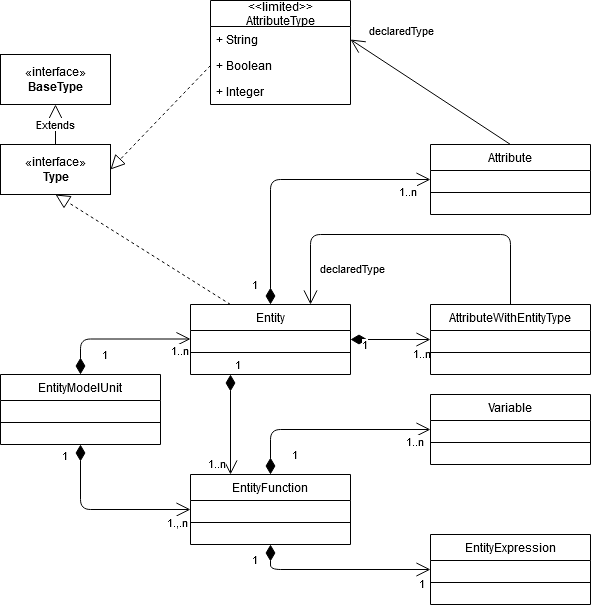

The diagram above was exported from draw.io. Its source (the exported page's mxGraphModel, read from the mxfile embedded in the PNG):
<mxGraphModel dx="1318" dy="835" grid="1" gridSize="10" guides="1" tooltips="1" connect="1" arrows="1" fold="1" page="1" pageScale="1" pageWidth="827" pageHeight="1169" math="0" shadow="0">
  <root>
    <mxCell id="WIyWlLk6GJQsqaUBKTNV-0" />
    <mxCell id="WIyWlLk6GJQsqaUBKTNV-1" parent="WIyWlLk6GJQsqaUBKTNV-0" />
    <mxCell id="1WSv7cHyxVxmZHugpi3P-3" value="EntityModelUnit" style="swimlane;fontStyle=0;align=center;verticalAlign=top;childLayout=stackLayout;horizontal=1;startSize=26;horizontalStack=0;resizeParent=1;resizeLast=0;collapsible=1;marginBottom=0;rounded=0;shadow=0;strokeWidth=1;" parent="WIyWlLk6GJQsqaUBKTNV-1" vertex="1">
      <mxGeometry x="120" y="610" width="160" height="70" as="geometry">
        <mxRectangle x="330" y="360" width="170" height="26" as="alternateBounds" />
      </mxGeometry>
    </mxCell>
    <mxCell id="1WSv7cHyxVxmZHugpi3P-4" value="" style="line;html=1;strokeWidth=1;align=left;verticalAlign=middle;spacingTop=-1;spacingLeft=3;spacingRight=3;rotatable=0;labelPosition=right;points=[];portConstraint=eastwest;" parent="1WSv7cHyxVxmZHugpi3P-3" vertex="1">
      <mxGeometry y="26" width="160" height="44" as="geometry" />
    </mxCell>
    <mxCell id="1WSv7cHyxVxmZHugpi3P-20" value="1" style="endArrow=open;html=1;endSize=12;startArrow=diamondThin;startSize=14;startFill=1;edgeStyle=orthogonalEdgeStyle;align=left;verticalAlign=bottom;exitX=0.5;exitY=1;exitDx=0;exitDy=0;entryX=0;entryY=0.5;entryDx=0;entryDy=0;" parent="WIyWlLk6GJQsqaUBKTNV-1" source="1WSv7cHyxVxmZHugpi3P-3" target="1WSv7cHyxVxmZHugpi3P-5" edge="1">
      <mxGeometry x="-0.7576" y="-20" relative="1" as="geometry">
        <mxPoint x="170" y="700" as="sourcePoint" />
        <mxPoint x="330" y="700" as="targetPoint" />
        <mxPoint as="offset" />
      </mxGeometry>
    </mxCell>
    <mxCell id="1WSv7cHyxVxmZHugpi3P-26" value="1.,.n" style="edgeLabel;html=1;align=center;verticalAlign=middle;resizable=0;points=[];" parent="1WSv7cHyxVxmZHugpi3P-20" vertex="1" connectable="0">
      <mxGeometry x="0.8424" y="1" relative="1" as="geometry">
        <mxPoint y="13" as="offset" />
      </mxGeometry>
    </mxCell>
    <mxCell id="1WSv7cHyxVxmZHugpi3P-11" value="EntityExpression" style="swimlane;fontStyle=0;align=center;verticalAlign=top;childLayout=stackLayout;horizontal=1;startSize=26;horizontalStack=0;resizeParent=1;resizeLast=0;collapsible=1;marginBottom=0;rounded=0;shadow=0;strokeWidth=1;" parent="WIyWlLk6GJQsqaUBKTNV-1" vertex="1">
      <mxGeometry x="550" y="770" width="160" height="70" as="geometry">
        <mxRectangle x="330" y="360" width="170" height="26" as="alternateBounds" />
      </mxGeometry>
    </mxCell>
    <mxCell id="1WSv7cHyxVxmZHugpi3P-12" value="" style="line;html=1;strokeWidth=1;align=left;verticalAlign=middle;spacingTop=-1;spacingLeft=3;spacingRight=3;rotatable=0;labelPosition=right;points=[];portConstraint=eastwest;" parent="1WSv7cHyxVxmZHugpi3P-11" vertex="1">
      <mxGeometry y="26" width="160" height="44" as="geometry" />
    </mxCell>
    <mxCell id="1WSv7cHyxVxmZHugpi3P-27" value="1" style="endArrow=open;html=1;endSize=12;startArrow=diamondThin;startSize=14;startFill=1;edgeStyle=orthogonalEdgeStyle;align=left;verticalAlign=bottom;entryX=0;entryY=0.5;entryDx=0;entryDy=0;exitX=0.5;exitY=0;exitDx=0;exitDy=0;" parent="WIyWlLk6GJQsqaUBKTNV-1" source="1WSv7cHyxVxmZHugpi3P-0" target="1WSv7cHyxVxmZHugpi3P-7" edge="1">
      <mxGeometry x="-0.9273" y="20" relative="1" as="geometry">
        <mxPoint x="390" y="515" as="sourcePoint" />
        <mxPoint x="500" y="454.5" as="targetPoint" />
        <Array as="points">
          <mxPoint x="390" y="415" />
        </Array>
        <mxPoint as="offset" />
      </mxGeometry>
    </mxCell>
    <mxCell id="1WSv7cHyxVxmZHugpi3P-28" value="1..n" style="edgeLabel;html=1;align=center;verticalAlign=middle;resizable=0;points=[];" parent="1WSv7cHyxVxmZHugpi3P-27" vertex="1" connectable="0">
      <mxGeometry x="0.824" relative="1" as="geometry">
        <mxPoint x="1" y="11" as="offset" />
      </mxGeometry>
    </mxCell>
    <mxCell id="1WSv7cHyxVxmZHugpi3P-0" value="Entity" style="swimlane;fontStyle=0;align=center;verticalAlign=top;childLayout=stackLayout;horizontal=1;startSize=26;horizontalStack=0;resizeParent=1;resizeLast=0;collapsible=1;marginBottom=0;rounded=0;shadow=0;strokeWidth=1;" parent="WIyWlLk6GJQsqaUBKTNV-1" vertex="1">
      <mxGeometry x="310" y="540" width="160" height="70" as="geometry">
        <mxRectangle x="330" y="360" width="170" height="26" as="alternateBounds" />
      </mxGeometry>
    </mxCell>
    <mxCell id="1WSv7cHyxVxmZHugpi3P-19" value="1" style="endArrow=open;html=1;endSize=12;startArrow=diamondThin;startSize=14;startFill=1;edgeStyle=orthogonalEdgeStyle;align=left;verticalAlign=bottom;" parent="1WSv7cHyxVxmZHugpi3P-0" source="1WSv7cHyxVxmZHugpi3P-3" edge="1">
      <mxGeometry x="-0.8625" y="-20" relative="1" as="geometry">
        <mxPoint x="-160" y="34.5" as="sourcePoint" />
        <mxPoint y="34.5" as="targetPoint" />
        <Array as="points">
          <mxPoint x="-110" y="35" />
        </Array>
        <mxPoint as="offset" />
      </mxGeometry>
    </mxCell>
    <mxCell id="1WSv7cHyxVxmZHugpi3P-21" value="1..n" style="edgeLabel;html=1;align=center;verticalAlign=middle;resizable=0;points=[];" parent="1WSv7cHyxVxmZHugpi3P-19" vertex="1" connectable="0">
      <mxGeometry x="0.824" relative="1" as="geometry">
        <mxPoint x="1" y="11" as="offset" />
      </mxGeometry>
    </mxCell>
    <mxCell id="1WSv7cHyxVxmZHugpi3P-2" value="" style="line;html=1;strokeWidth=1;align=left;verticalAlign=middle;spacingTop=-1;spacingLeft=3;spacingRight=3;rotatable=0;labelPosition=right;points=[];portConstraint=eastwest;" parent="1WSv7cHyxVxmZHugpi3P-0" vertex="1">
      <mxGeometry y="26" width="160" height="44" as="geometry" />
    </mxCell>
    <mxCell id="1WSv7cHyxVxmZHugpi3P-29" value="1" style="endArrow=open;html=1;endSize=12;startArrow=diamondThin;startSize=14;startFill=1;edgeStyle=orthogonalEdgeStyle;align=left;verticalAlign=bottom;exitX=0.5;exitY=0;exitDx=0;exitDy=0;entryX=0;entryY=0.5;entryDx=0;entryDy=0;" parent="WIyWlLk6GJQsqaUBKTNV-1" source="1WSv7cHyxVxmZHugpi3P-5" target="1WSv7cHyxVxmZHugpi3P-9" edge="1">
      <mxGeometry x="-0.3659" y="-35" relative="1" as="geometry">
        <mxPoint x="390" y="695" as="sourcePoint" />
        <mxPoint x="510" y="620" as="targetPoint" />
        <mxPoint as="offset" />
      </mxGeometry>
    </mxCell>
    <mxCell id="1WSv7cHyxVxmZHugpi3P-30" value="1..n" style="edgeLabel;html=1;align=center;verticalAlign=middle;resizable=0;points=[];" parent="1WSv7cHyxVxmZHugpi3P-29" vertex="1" connectable="0">
      <mxGeometry x="0.824" relative="1" as="geometry">
        <mxPoint x="1" y="11" as="offset" />
      </mxGeometry>
    </mxCell>
    <mxCell id="1WSv7cHyxVxmZHugpi3P-32" value="1" style="endArrow=open;html=1;endSize=12;startArrow=diamondThin;startSize=14;startFill=1;edgeStyle=orthogonalEdgeStyle;align=left;verticalAlign=bottom;entryX=0;entryY=0.5;entryDx=0;entryDy=0;exitX=0.5;exitY=1;exitDx=0;exitDy=0;" parent="WIyWlLk6GJQsqaUBKTNV-1" source="1WSv7cHyxVxmZHugpi3P-5" target="1WSv7cHyxVxmZHugpi3P-11" edge="1">
      <mxGeometry x="-0.7297" y="-20" relative="1" as="geometry">
        <mxPoint x="340" y="820" as="sourcePoint" />
        <mxPoint x="500" y="820" as="targetPoint" />
        <mxPoint x="-20" y="-20" as="offset" />
      </mxGeometry>
    </mxCell>
    <mxCell id="1WSv7cHyxVxmZHugpi3P-47" value="1" style="edgeLabel;html=1;align=center;verticalAlign=middle;resizable=0;points=[];" parent="1WSv7cHyxVxmZHugpi3P-32" vertex="1" connectable="0">
      <mxGeometry x="0.8378" y="-1" relative="1" as="geometry">
        <mxPoint x="5" y="12" as="offset" />
      </mxGeometry>
    </mxCell>
    <mxCell id="1WSv7cHyxVxmZHugpi3P-9" value="Variable" style="swimlane;fontStyle=0;align=center;verticalAlign=top;childLayout=stackLayout;horizontal=1;startSize=26;horizontalStack=0;resizeParent=1;resizeLast=0;collapsible=1;marginBottom=0;rounded=0;shadow=0;strokeWidth=1;" parent="WIyWlLk6GJQsqaUBKTNV-1" vertex="1">
      <mxGeometry x="550" y="630" width="160" height="70" as="geometry">
        <mxRectangle x="330" y="360" width="170" height="26" as="alternateBounds" />
      </mxGeometry>
    </mxCell>
    <mxCell id="1WSv7cHyxVxmZHugpi3P-10" value="" style="line;html=1;strokeWidth=1;align=left;verticalAlign=middle;spacingTop=-1;spacingLeft=3;spacingRight=3;rotatable=0;labelPosition=right;points=[];portConstraint=eastwest;" parent="1WSv7cHyxVxmZHugpi3P-9" vertex="1">
      <mxGeometry y="26" width="160" height="44" as="geometry" />
    </mxCell>
    <mxCell id="1WSv7cHyxVxmZHugpi3P-35" value="«interface»&lt;br&gt;&lt;b&gt;BaseType&lt;/b&gt;" style="html=1;" parent="WIyWlLk6GJQsqaUBKTNV-1" vertex="1">
      <mxGeometry x="120" y="290" width="110" height="50" as="geometry" />
    </mxCell>
    <mxCell id="1WSv7cHyxVxmZHugpi3P-36" value="«interface»&lt;br&gt;&lt;b&gt;Type&lt;/b&gt;" style="html=1;" parent="WIyWlLk6GJQsqaUBKTNV-1" vertex="1">
      <mxGeometry x="120" y="380" width="110" height="50" as="geometry" />
    </mxCell>
    <mxCell id="1WSv7cHyxVxmZHugpi3P-42" value="" style="endArrow=block;dashed=1;endFill=0;endSize=12;html=1;entryX=1;entryY=0.5;entryDx=0;entryDy=0;exitX=0;exitY=0.5;exitDx=0;exitDy=0;" parent="WIyWlLk6GJQsqaUBKTNV-1" source="1WSv7cHyxVxmZHugpi3P-39" target="1WSv7cHyxVxmZHugpi3P-36" edge="1">
      <mxGeometry width="160" relative="1" as="geometry">
        <mxPoint x="330" y="440" as="sourcePoint" />
        <mxPoint x="490" y="440" as="targetPoint" />
      </mxGeometry>
    </mxCell>
    <mxCell id="1WSv7cHyxVxmZHugpi3P-43" value="" style="endArrow=block;dashed=1;endFill=0;endSize=12;html=1;exitX=0.25;exitY=0;exitDx=0;exitDy=0;entryX=0.5;entryY=1;entryDx=0;entryDy=0;" parent="WIyWlLk6GJQsqaUBKTNV-1" source="1WSv7cHyxVxmZHugpi3P-0" target="1WSv7cHyxVxmZHugpi3P-36" edge="1">
      <mxGeometry width="160" relative="1" as="geometry">
        <mxPoint x="330" y="440" as="sourcePoint" />
        <mxPoint x="490" y="440" as="targetPoint" />
      </mxGeometry>
    </mxCell>
    <mxCell id="1WSv7cHyxVxmZHugpi3P-44" value="Extends" style="endArrow=block;endSize=16;endFill=0;html=1;exitX=0.5;exitY=0;exitDx=0;exitDy=0;entryX=0.5;entryY=1;entryDx=0;entryDy=0;" parent="WIyWlLk6GJQsqaUBKTNV-1" source="1WSv7cHyxVxmZHugpi3P-36" target="1WSv7cHyxVxmZHugpi3P-35" edge="1">
      <mxGeometry width="160" relative="1" as="geometry">
        <mxPoint x="330" y="440" as="sourcePoint" />
        <mxPoint x="490" y="440" as="targetPoint" />
      </mxGeometry>
    </mxCell>
    <mxCell id="1WSv7cHyxVxmZHugpi3P-37" value="&lt;&lt;limited&gt;&gt;&#10;AttributeType" style="swimlane;fontStyle=0;childLayout=stackLayout;horizontal=1;startSize=26;fillColor=none;horizontalStack=0;resizeParent=1;resizeParentMax=0;resizeLast=0;collapsible=1;marginBottom=0;" parent="WIyWlLk6GJQsqaUBKTNV-1" vertex="1">
      <mxGeometry x="330" y="236" width="140" height="104" as="geometry" />
    </mxCell>
    <mxCell id="1WSv7cHyxVxmZHugpi3P-38" value="+ String" style="text;strokeColor=none;fillColor=none;align=left;verticalAlign=top;spacingLeft=4;spacingRight=4;overflow=hidden;rotatable=0;points=[[0,0.5],[1,0.5]];portConstraint=eastwest;" parent="1WSv7cHyxVxmZHugpi3P-37" vertex="1">
      <mxGeometry y="26" width="140" height="26" as="geometry" />
    </mxCell>
    <mxCell id="1WSv7cHyxVxmZHugpi3P-39" value="+ Boolean" style="text;strokeColor=none;fillColor=none;align=left;verticalAlign=top;spacingLeft=4;spacingRight=4;overflow=hidden;rotatable=0;points=[[0,0.5],[1,0.5]];portConstraint=eastwest;" parent="1WSv7cHyxVxmZHugpi3P-37" vertex="1">
      <mxGeometry y="52" width="140" height="26" as="geometry" />
    </mxCell>
    <mxCell id="1WSv7cHyxVxmZHugpi3P-40" value="+ Integer" style="text;strokeColor=none;fillColor=none;align=left;verticalAlign=top;spacingLeft=4;spacingRight=4;overflow=hidden;rotatable=0;points=[[0,0.5],[1,0.5]];portConstraint=eastwest;" parent="1WSv7cHyxVxmZHugpi3P-37" vertex="1">
      <mxGeometry y="78" width="140" height="26" as="geometry" />
    </mxCell>
    <mxCell id="1WSv7cHyxVxmZHugpi3P-45" value="1" style="endArrow=open;html=1;endSize=12;startArrow=diamondThin;startSize=14;startFill=1;edgeStyle=orthogonalEdgeStyle;align=left;verticalAlign=bottom;exitX=0.25;exitY=1;exitDx=0;exitDy=0;entryX=0.25;entryY=0;entryDx=0;entryDy=0;" parent="WIyWlLk6GJQsqaUBKTNV-1" source="1WSv7cHyxVxmZHugpi3P-0" target="1WSv7cHyxVxmZHugpi3P-5" edge="1">
      <mxGeometry x="-1" y="3" relative="1" as="geometry">
        <mxPoint x="330" y="440" as="sourcePoint" />
        <mxPoint x="490" y="440" as="targetPoint" />
      </mxGeometry>
    </mxCell>
    <mxCell id="1WSv7cHyxVxmZHugpi3P-46" value="1..n" style="edgeLabel;html=1;align=center;verticalAlign=middle;resizable=0;points=[];" parent="1WSv7cHyxVxmZHugpi3P-45" vertex="1" connectable="0">
      <mxGeometry x="0.76" y="1" relative="1" as="geometry">
        <mxPoint x="-16" as="offset" />
      </mxGeometry>
    </mxCell>
    <mxCell id="1WSv7cHyxVxmZHugpi3P-5" value="EntityFunction" style="swimlane;fontStyle=0;align=center;verticalAlign=top;childLayout=stackLayout;horizontal=1;startSize=26;horizontalStack=0;resizeParent=1;resizeLast=0;collapsible=1;marginBottom=0;rounded=0;shadow=0;strokeWidth=1;" parent="WIyWlLk6GJQsqaUBKTNV-1" vertex="1">
      <mxGeometry x="310" y="710" width="160" height="70" as="geometry">
        <mxRectangle x="330" y="360" width="170" height="26" as="alternateBounds" />
      </mxGeometry>
    </mxCell>
    <mxCell id="1WSv7cHyxVxmZHugpi3P-6" value="" style="line;html=1;strokeWidth=1;align=left;verticalAlign=middle;spacingTop=-1;spacingLeft=3;spacingRight=3;rotatable=0;labelPosition=right;points=[];portConstraint=eastwest;" parent="1WSv7cHyxVxmZHugpi3P-5" vertex="1">
      <mxGeometry y="26" width="160" height="44" as="geometry" />
    </mxCell>
    <mxCell id="1WSv7cHyxVxmZHugpi3P-48" value="" style="endArrow=open;endFill=1;endSize=12;html=1;exitX=0.5;exitY=0;exitDx=0;exitDy=0;entryX=1;entryY=0.5;entryDx=0;entryDy=0;" parent="WIyWlLk6GJQsqaUBKTNV-1" source="1WSv7cHyxVxmZHugpi3P-7" target="1WSv7cHyxVxmZHugpi3P-38" edge="1">
      <mxGeometry width="160" relative="1" as="geometry">
        <mxPoint x="330" y="440" as="sourcePoint" />
        <mxPoint x="490" y="440" as="targetPoint" />
      </mxGeometry>
    </mxCell>
    <mxCell id="1WSv7cHyxVxmZHugpi3P-49" value="declaredType" style="edgeLabel;html=1;align=center;verticalAlign=middle;resizable=0;points=[];" parent="1WSv7cHyxVxmZHugpi3P-48" vertex="1" connectable="0">
      <mxGeometry x="0.8845" relative="1" as="geometry">
        <mxPoint x="41.45" y="-16.11" as="offset" />
      </mxGeometry>
    </mxCell>
    <mxCell id="1WSv7cHyxVxmZHugpi3P-52" value="1" style="endArrow=open;html=1;endSize=12;startArrow=diamondThin;startSize=14;startFill=1;edgeStyle=orthogonalEdgeStyle;align=left;verticalAlign=bottom;entryX=0;entryY=0.5;entryDx=0;entryDy=0;exitX=1;exitY=0.5;exitDx=0;exitDy=0;" parent="WIyWlLk6GJQsqaUBKTNV-1" source="1WSv7cHyxVxmZHugpi3P-0" target="1WSv7cHyxVxmZHugpi3P-50" edge="1">
      <mxGeometry x="-0.75" y="-15" relative="1" as="geometry">
        <mxPoint x="440" y="597.5" as="sourcePoint" />
        <mxPoint x="590" y="472.5" as="targetPoint" />
        <mxPoint as="offset" />
      </mxGeometry>
    </mxCell>
    <mxCell id="1WSv7cHyxVxmZHugpi3P-53" value="1..n" style="edgeLabel;html=1;align=center;verticalAlign=middle;resizable=0;points=[];" parent="1WSv7cHyxVxmZHugpi3P-52" vertex="1" connectable="0">
      <mxGeometry x="0.824" relative="1" as="geometry">
        <mxPoint x="-3" y="13" as="offset" />
      </mxGeometry>
    </mxCell>
    <mxCell id="1WSv7cHyxVxmZHugpi3P-54" value="" style="endArrow=open;endFill=1;endSize=12;html=1;exitX=0.5;exitY=0;exitDx=0;exitDy=0;entryX=0.75;entryY=0;entryDx=0;entryDy=0;" parent="WIyWlLk6GJQsqaUBKTNV-1" source="1WSv7cHyxVxmZHugpi3P-50" target="1WSv7cHyxVxmZHugpi3P-0" edge="1">
      <mxGeometry width="160" relative="1" as="geometry">
        <mxPoint x="620" y="380" as="sourcePoint" />
        <mxPoint x="470" y="275" as="targetPoint" />
        <Array as="points">
          <mxPoint x="630" y="470" />
          <mxPoint x="430" y="470" />
        </Array>
      </mxGeometry>
    </mxCell>
    <mxCell id="1WSv7cHyxVxmZHugpi3P-55" value="declaredType" style="edgeLabel;html=1;align=center;verticalAlign=middle;resizable=0;points=[];" parent="1WSv7cHyxVxmZHugpi3P-54" vertex="1" connectable="0">
      <mxGeometry x="0.8845" relative="1" as="geometry">
        <mxPoint x="41.45" y="-16.11" as="offset" />
      </mxGeometry>
    </mxCell>
    <mxCell id="1WSv7cHyxVxmZHugpi3P-50" value="AttributeWithEntityType" style="swimlane;fontStyle=0;align=center;verticalAlign=top;childLayout=stackLayout;horizontal=1;startSize=26;horizontalStack=0;resizeParent=1;resizeLast=0;collapsible=1;marginBottom=0;rounded=0;shadow=0;strokeWidth=1;" parent="WIyWlLk6GJQsqaUBKTNV-1" vertex="1">
      <mxGeometry x="550" y="540" width="160" height="70" as="geometry">
        <mxRectangle x="330" y="360" width="170" height="26" as="alternateBounds" />
      </mxGeometry>
    </mxCell>
    <mxCell id="1WSv7cHyxVxmZHugpi3P-51" value="" style="line;html=1;strokeWidth=1;align=left;verticalAlign=middle;spacingTop=-1;spacingLeft=3;spacingRight=3;rotatable=0;labelPosition=right;points=[];portConstraint=eastwest;" parent="1WSv7cHyxVxmZHugpi3P-50" vertex="1">
      <mxGeometry y="26" width="160" height="44" as="geometry" />
    </mxCell>
    <mxCell id="1WSv7cHyxVxmZHugpi3P-7" value="Attribute" style="swimlane;fontStyle=0;align=center;verticalAlign=top;childLayout=stackLayout;horizontal=1;startSize=26;horizontalStack=0;resizeParent=1;resizeLast=0;collapsible=1;marginBottom=0;rounded=0;shadow=0;strokeWidth=1;" parent="WIyWlLk6GJQsqaUBKTNV-1" vertex="1">
      <mxGeometry x="550" y="380" width="160" height="70" as="geometry">
        <mxRectangle x="330" y="360" width="170" height="26" as="alternateBounds" />
      </mxGeometry>
    </mxCell>
    <mxCell id="1WSv7cHyxVxmZHugpi3P-8" value="" style="line;html=1;strokeWidth=1;align=left;verticalAlign=middle;spacingTop=-1;spacingLeft=3;spacingRight=3;rotatable=0;labelPosition=right;points=[];portConstraint=eastwest;" parent="1WSv7cHyxVxmZHugpi3P-7" vertex="1">
      <mxGeometry y="26" width="160" height="44" as="geometry" />
    </mxCell>
  </root>
</mxGraphModel>